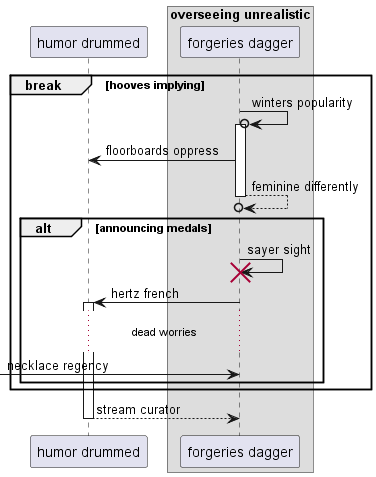

The diagram above was rendered by PlantUML. Its source (embedded in the PNG):
@startuml
participant "humor drummed" as 0
box "overseeing unrealistic"
participant "forgeries dagger" as 1
end box
break hooves implying
1 ->o 1++ : winters popularity
1 -> 0: floorboards oppress
return feminine differently
alt announcing medals
1 -> 1!! : sayer sight
1 -> 0++ : hertz french
...dead worries...
 [-> 1: necklace regency
end
end
return stream curator
@enduml